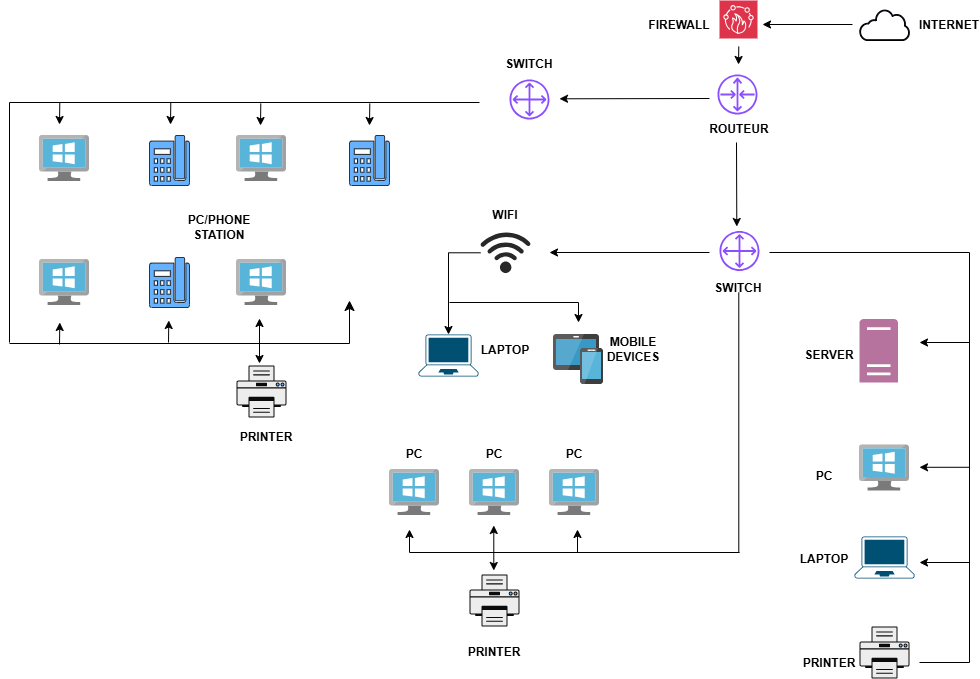

The diagram above was exported from draw.io. Its source (the exported page's mxGraphModel, read from the mxfile embedded in the PNG):
<mxGraphModel dx="1246" dy="767" grid="1" gridSize="10" guides="1" tooltips="1" connect="1" arrows="1" fold="1" page="1" pageScale="1" pageWidth="1100" pageHeight="850" math="0" shadow="0">
  <root>
    <mxCell id="0" />
    <mxCell id="1" parent="0" />
    <mxCell id="_Cmc1h0SEApoNg2VC1K6-1" value="" style="image;sketch=0;aspect=fixed;html=1;points=[];align=center;fontSize=12;image=img/lib/mscae/VirtualMachineWindows.svg;" parent="1" vertex="1">
      <mxGeometry x="40" y="143" width="50" height="46" as="geometry" />
    </mxCell>
    <mxCell id="_Cmc1h0SEApoNg2VC1K6-2" value="" style="image;sketch=0;aspect=fixed;html=1;points=[];align=center;fontSize=12;image=img/lib/mscae/VirtualMachineWindows.svg;" parent="1" vertex="1">
      <mxGeometry x="237" y="143" width="50" height="46" as="geometry" />
    </mxCell>
    <mxCell id="_Cmc1h0SEApoNg2VC1K6-3" value="" style="image;sketch=0;aspect=fixed;html=1;points=[];align=center;fontSize=12;image=img/lib/mscae/VirtualMachineWindows.svg;" parent="1" vertex="1">
      <mxGeometry x="40" y="267" width="50" height="46" as="geometry" />
    </mxCell>
    <mxCell id="_Cmc1h0SEApoNg2VC1K6-4" value="" style="image;sketch=0;aspect=fixed;html=1;points=[];align=center;fontSize=12;image=img/lib/mscae/VirtualMachineWindows.svg;" parent="1" vertex="1">
      <mxGeometry x="237" y="267" width="50" height="46" as="geometry" />
    </mxCell>
    <mxCell id="_Cmc1h0SEApoNg2VC1K6-5" value="" style="fontColor=#0066CC;verticalAlign=top;verticalLabelPosition=bottom;labelPosition=center;align=center;html=1;outlineConnect=0;fillColor=#66B2FF;strokeColor=#0B0B0B;gradientColor=none;gradientDirection=north;strokeWidth=2;shape=mxgraph.networks.phone_2;" parent="1" vertex="1">
      <mxGeometry x="150" y="143" width="40" height="50" as="geometry" />
    </mxCell>
    <mxCell id="_Cmc1h0SEApoNg2VC1K6-6" value="" style="fontColor=#0066CC;verticalAlign=top;verticalLabelPosition=bottom;labelPosition=center;align=center;html=1;outlineConnect=0;fillColor=#66B2FF;strokeColor=#0B0B0B;gradientColor=none;gradientDirection=north;strokeWidth=2;shape=mxgraph.networks.phone_2;" parent="1" vertex="1">
      <mxGeometry x="150" y="265" width="40" height="50" as="geometry" />
    </mxCell>
    <mxCell id="_Cmc1h0SEApoNg2VC1K6-7" value="" style="fontColor=#0066CC;verticalAlign=top;verticalLabelPosition=bottom;labelPosition=center;align=center;html=1;outlineConnect=0;fillColor=#66B2FF;strokeColor=#0B0B0B;gradientColor=none;gradientDirection=north;strokeWidth=2;shape=mxgraph.networks.phone_2;" parent="1" vertex="1">
      <mxGeometry x="350" y="143" width="40" height="50" as="geometry" />
    </mxCell>
    <mxCell id="_Cmc1h0SEApoNg2VC1K6-8" value="" style="fillColorStyles=neutralFill;neutralFill=#66B2FF;shape=mxgraph.networks2.icon;aspect=fixed;fillColor=#EDEDED;strokeColor=#0B0B0B;gradientColor=#66B2FF;network2IconShadow=1;network2bgFillColor=none;labelPosition=center;verticalLabelPosition=bottom;align=center;verticalAlign=top;network2Icon=mxgraph.networks2.printer;network2IconW=1;network2IconH=1.04;" parent="1" vertex="1">
      <mxGeometry x="237" y="373" width="50" height="52" as="geometry" />
    </mxCell>
    <mxCell id="0aUKtpK24gqnuDH6Ktlr-27" value="" style="edgeStyle=orthogonalEdgeStyle;rounded=0;orthogonalLoop=1;jettySize=auto;html=1;" edge="1" parent="1" source="_Cmc1h0SEApoNg2VC1K6-11" target="0aUKtpK24gqnuDH6Ktlr-2">
      <mxGeometry relative="1" as="geometry" />
    </mxCell>
    <mxCell id="_Cmc1h0SEApoNg2VC1K6-11" value="" style="verticalLabelPosition=bottom;sketch=0;html=1;fillColor=#282828;strokeColor=none;verticalAlign=top;pointerEvents=1;align=center;shape=mxgraph.cisco_safe.technology_icons.icon26;" parent="1" vertex="1">
      <mxGeometry x="481" y="240" width="50" height="40.5" as="geometry" />
    </mxCell>
    <mxCell id="_Cmc1h0SEApoNg2VC1K6-12" value="" style="sketch=0;outlineConnect=0;fontColor=#232F3E;gradientColor=none;fillColor=#8C4FFF;strokeColor=none;dashed=0;verticalLabelPosition=bottom;verticalAlign=top;align=center;html=1;fontSize=12;fontStyle=0;aspect=fixed;pointerEvents=1;shape=mxgraph.aws4.customer_gateway;" parent="1" vertex="1">
      <mxGeometry x="720" y="238.5" width="40" height="40" as="geometry" />
    </mxCell>
    <mxCell id="_Cmc1h0SEApoNg2VC1K6-13" value="" style="sketch=0;outlineConnect=0;fontColor=#232F3E;gradientColor=none;fillColor=#8C4FFF;strokeColor=none;dashed=0;verticalLabelPosition=bottom;verticalAlign=top;align=center;html=1;fontSize=12;fontStyle=0;aspect=fixed;pointerEvents=1;shape=mxgraph.aws4.customer_gateway;" parent="1" vertex="1">
      <mxGeometry x="510" y="87" width="40" height="40" as="geometry" />
    </mxCell>
    <mxCell id="_Cmc1h0SEApoNg2VC1K6-15" value="" style="sketch=0;outlineConnect=0;fontColor=#232F3E;gradientColor=none;fillColor=#8C4FFF;strokeColor=none;dashed=0;verticalLabelPosition=bottom;verticalAlign=top;align=center;html=1;fontSize=12;fontStyle=0;aspect=fixed;pointerEvents=1;shape=mxgraph.aws4.router;" parent="1" vertex="1">
      <mxGeometry x="718" y="82" width="40" height="40" as="geometry" />
    </mxCell>
    <mxCell id="_Cmc1h0SEApoNg2VC1K6-16" value="" style="sketch=0;points=[[0,0,0],[0.25,0,0],[0.5,0,0],[0.75,0,0],[1,0,0],[0,1,0],[0.25,1,0],[0.5,1,0],[0.75,1,0],[1,1,0],[0,0.25,0],[0,0.5,0],[0,0.75,0],[1,0.25,0],[1,0.5,0],[1,0.75,0]];outlineConnect=0;fontColor=#232F3E;fillColor=#DD344C;strokeColor=#ffffff;dashed=0;verticalLabelPosition=bottom;verticalAlign=top;align=center;html=1;fontSize=12;fontStyle=0;aspect=fixed;shape=mxgraph.aws4.resourceIcon;resIcon=mxgraph.aws4.firewall_manager;" parent="1" vertex="1">
      <mxGeometry x="720" y="8" width="38" height="38" as="geometry" />
    </mxCell>
    <mxCell id="_Cmc1h0SEApoNg2VC1K6-17" value="" style="sketch=0;aspect=fixed;pointerEvents=1;shadow=0;dashed=0;html=1;strokeColor=default;labelPosition=center;verticalLabelPosition=bottom;verticalAlign=top;align=center;fillColor=#00188D;shape=mxgraph.mscae.enterprise.internet_hollow;strokeWidth=1;" parent="1" vertex="1">
      <mxGeometry x="860" y="17" width="50" height="31" as="geometry" />
    </mxCell>
    <mxCell id="_Cmc1h0SEApoNg2VC1K6-18" value="" style="sketch=0;pointerEvents=1;shadow=0;dashed=0;html=1;strokeColor=none;labelPosition=center;verticalLabelPosition=bottom;verticalAlign=top;outlineConnect=0;align=center;shape=mxgraph.office.servers.server_generic;fillColor=#B5739D;" parent="1" vertex="1">
      <mxGeometry x="860" y="326.5" width="38.5" height="63.5" as="geometry" />
    </mxCell>
    <mxCell id="_Cmc1h0SEApoNg2VC1K6-20" value="" style="image;sketch=0;aspect=fixed;html=1;points=[];align=center;fontSize=12;image=img/lib/mscae/VirtualMachineWindows.svg;" parent="1" vertex="1">
      <mxGeometry x="860" y="452.5" width="50" height="46" as="geometry" />
    </mxCell>
    <mxCell id="_Cmc1h0SEApoNg2VC1K6-21" value="" style="image;sketch=0;aspect=fixed;html=1;points=[];align=center;fontSize=12;image=img/lib/mscae/VirtualMachineWindows.svg;" parent="1" vertex="1">
      <mxGeometry x="470" y="477" width="50" height="46" as="geometry" />
    </mxCell>
    <mxCell id="_Cmc1h0SEApoNg2VC1K6-22" value="" style="image;sketch=0;aspect=fixed;html=1;points=[];align=center;fontSize=12;image=img/lib/mscae/VirtualMachineWindows.svg;" parent="1" vertex="1">
      <mxGeometry x="390" y="477" width="50" height="46" as="geometry" />
    </mxCell>
    <mxCell id="_Cmc1h0SEApoNg2VC1K6-23" value="" style="image;sketch=0;aspect=fixed;html=1;points=[];align=center;fontSize=12;image=img/lib/mscae/VirtualMachineWindows.svg;" parent="1" vertex="1">
      <mxGeometry x="550" y="477" width="50" height="46" as="geometry" />
    </mxCell>
    <mxCell id="_Cmc1h0SEApoNg2VC1K6-24" value="" style="fillColorStyles=neutralFill;neutralFill=#66B2FF;shape=mxgraph.networks2.icon;aspect=fixed;fillColor=#EDEDED;strokeColor=#0B0B0B;gradientColor=#66B2FF;network2IconShadow=1;network2bgFillColor=none;labelPosition=center;verticalLabelPosition=bottom;align=center;verticalAlign=top;network2Icon=mxgraph.networks2.printer;network2IconW=1;network2IconH=1.04;" parent="1" vertex="1">
      <mxGeometry x="860" y="634" width="50" height="52" as="geometry" />
    </mxCell>
    <mxCell id="_Cmc1h0SEApoNg2VC1K6-25" value="" style="fillColorStyles=neutralFill;neutralFill=#66B2FF;shape=mxgraph.networks2.icon;aspect=fixed;fillColor=#EDEDED;strokeColor=#0B0B0B;gradientColor=#66B2FF;network2IconShadow=1;network2bgFillColor=none;labelPosition=center;verticalLabelPosition=bottom;align=center;verticalAlign=top;network2Icon=mxgraph.networks2.printer;network2IconW=1;network2IconH=1.04;" parent="1" vertex="1">
      <mxGeometry x="470" y="582" width="50" height="52" as="geometry" />
    </mxCell>
    <mxCell id="0aUKtpK24gqnuDH6Ktlr-1" value="" style="points=[[0.13,0.02,0],[0.5,0,0],[0.87,0.02,0],[0.885,0.4,0],[0.985,0.985,0],[0.5,1,0],[0.015,0.985,0],[0.115,0.4,0]];verticalLabelPosition=bottom;sketch=0;html=1;verticalAlign=top;aspect=fixed;align=center;pointerEvents=1;shape=mxgraph.cisco19.laptop;fillColor=#005073;strokeColor=none;" vertex="1" parent="1">
      <mxGeometry x="855" y="544" width="60" height="42" as="geometry" />
    </mxCell>
    <mxCell id="0aUKtpK24gqnuDH6Ktlr-28" value="" style="edgeStyle=orthogonalEdgeStyle;rounded=0;orthogonalLoop=1;jettySize=auto;html=1;" edge="1" parent="1">
      <mxGeometry relative="1" as="geometry">
        <mxPoint x="450" y="310" as="sourcePoint" />
        <mxPoint x="579" y="330" as="targetPoint" />
      </mxGeometry>
    </mxCell>
    <mxCell id="0aUKtpK24gqnuDH6Ktlr-2" value="" style="points=[[0.13,0.02,0],[0.5,0,0],[0.87,0.02,0],[0.885,0.4,0],[0.985,0.985,0],[0.5,1,0],[0.015,0.985,0],[0.115,0.4,0]];verticalLabelPosition=bottom;sketch=0;html=1;verticalAlign=top;aspect=fixed;align=center;pointerEvents=1;shape=mxgraph.cisco19.laptop;fillColor=#005073;strokeColor=none;" vertex="1" parent="1">
      <mxGeometry x="419" y="342" width="60" height="42" as="geometry" />
    </mxCell>
    <mxCell id="0aUKtpK24gqnuDH6Ktlr-5" value="" style="image;sketch=0;aspect=fixed;html=1;points=[];align=center;fontSize=12;image=img/lib/mscae/Devices_Groups.svg;" vertex="1" parent="1">
      <mxGeometry x="554" y="342" width="50" height="50" as="geometry" />
    </mxCell>
    <mxCell id="0aUKtpK24gqnuDH6Ktlr-6" value="" style="endArrow=classic;html=1;rounded=0;" edge="1" parent="1">
      <mxGeometry width="50" height="50" relative="1" as="geometry">
        <mxPoint x="853" y="32" as="sourcePoint" />
        <mxPoint x="763" y="32" as="targetPoint" />
      </mxGeometry>
    </mxCell>
    <mxCell id="0aUKtpK24gqnuDH6Ktlr-7" value="" style="endArrow=classic;html=1;rounded=0;" edge="1" parent="1">
      <mxGeometry width="50" height="50" relative="1" as="geometry">
        <mxPoint x="710" y="106" as="sourcePoint" />
        <mxPoint x="560" y="106.29000000000002" as="targetPoint" />
      </mxGeometry>
    </mxCell>
    <mxCell id="0aUKtpK24gqnuDH6Ktlr-8" value="" style="endArrow=classic;html=1;rounded=0;" edge="1" parent="1">
      <mxGeometry width="50" height="50" relative="1" as="geometry">
        <mxPoint x="710" y="260" as="sourcePoint" />
        <mxPoint x="550" y="260" as="targetPoint" />
      </mxGeometry>
    </mxCell>
    <mxCell id="0aUKtpK24gqnuDH6Ktlr-9" value="" style="endArrow=classic;html=1;rounded=0;" edge="1" parent="1">
      <mxGeometry width="50" height="50" relative="1" as="geometry">
        <mxPoint x="739.29" y="54" as="sourcePoint" />
        <mxPoint x="739" y="72" as="targetPoint" />
      </mxGeometry>
    </mxCell>
    <mxCell id="0aUKtpK24gqnuDH6Ktlr-11" value="" style="endArrow=classic;html=1;rounded=0;" edge="1" parent="1">
      <mxGeometry width="50" height="50" relative="1" as="geometry">
        <mxPoint x="737" y="150" as="sourcePoint" />
        <mxPoint x="737.29" y="234" as="targetPoint" />
      </mxGeometry>
    </mxCell>
    <mxCell id="0aUKtpK24gqnuDH6Ktlr-12" value="" style="edgeStyle=segmentEdgeStyle;endArrow=classic;html=1;curved=0;rounded=0;endSize=8;startSize=8;" edge="1" parent="1">
      <mxGeometry width="50" height="50" relative="1" as="geometry">
        <mxPoint x="10" y="351" as="sourcePoint" />
        <mxPoint x="350" y="308" as="targetPoint" />
      </mxGeometry>
    </mxCell>
    <mxCell id="0aUKtpK24gqnuDH6Ktlr-13" value="" style="edgeStyle=segmentEdgeStyle;endArrow=none;html=1;curved=0;rounded=0;endSize=8;startSize=8;endFill=0;" edge="1" parent="1">
      <mxGeometry width="50" height="50" relative="1" as="geometry">
        <mxPoint x="770" y="260" as="sourcePoint" />
        <mxPoint x="970" y="670" as="targetPoint" />
      </mxGeometry>
    </mxCell>
    <mxCell id="0aUKtpK24gqnuDH6Ktlr-14" value="" style="endArrow=none;html=1;rounded=0;" edge="1" parent="1">
      <mxGeometry width="50" height="50" relative="1" as="geometry">
        <mxPoint x="920" y="670" as="sourcePoint" />
        <mxPoint x="970" y="670" as="targetPoint" />
      </mxGeometry>
    </mxCell>
    <mxCell id="0aUKtpK24gqnuDH6Ktlr-16" value="" style="endArrow=none;html=1;rounded=0;" edge="1" parent="1">
      <mxGeometry width="50" height="50" relative="1" as="geometry">
        <mxPoint x="410" y="560" as="sourcePoint" />
        <mxPoint x="740" y="560" as="targetPoint" />
      </mxGeometry>
    </mxCell>
    <mxCell id="0aUKtpK24gqnuDH6Ktlr-17" value="" style="endArrow=none;html=1;rounded=0;" edge="1" parent="1">
      <mxGeometry width="50" height="50" relative="1" as="geometry">
        <mxPoint x="739.29" y="300" as="sourcePoint" />
        <mxPoint x="739.29" y="560" as="targetPoint" />
      </mxGeometry>
    </mxCell>
    <mxCell id="0aUKtpK24gqnuDH6Ktlr-18" value="" style="endArrow=classic;startArrow=classic;html=1;rounded=0;" edge="1" parent="1">
      <mxGeometry width="50" height="50" relative="1" as="geometry">
        <mxPoint x="260" y="371" as="sourcePoint" />
        <mxPoint x="260" y="326" as="targetPoint" />
      </mxGeometry>
    </mxCell>
    <mxCell id="0aUKtpK24gqnuDH6Ktlr-19" value="" style="endArrow=classic;startArrow=classic;html=1;rounded=0;" edge="1" parent="1">
      <mxGeometry width="50" height="50" relative="1" as="geometry">
        <mxPoint x="494.28999999999996" y="578" as="sourcePoint" />
        <mxPoint x="494.28999999999996" y="533" as="targetPoint" />
      </mxGeometry>
    </mxCell>
    <mxCell id="0aUKtpK24gqnuDH6Ktlr-21" value="" style="endArrow=classic;startArrow=none;html=1;rounded=0;startFill=0;" edge="1" parent="1">
      <mxGeometry width="50" height="50" relative="1" as="geometry">
        <mxPoint x="410" y="560" as="sourcePoint" />
        <mxPoint x="410" y="537" as="targetPoint" />
      </mxGeometry>
    </mxCell>
    <mxCell id="0aUKtpK24gqnuDH6Ktlr-22" value="" style="endArrow=classic;startArrow=none;html=1;rounded=0;startFill=0;" edge="1" parent="1">
      <mxGeometry width="50" height="50" relative="1" as="geometry">
        <mxPoint x="578" y="560" as="sourcePoint" />
        <mxPoint x="578" y="537" as="targetPoint" />
      </mxGeometry>
    </mxCell>
    <mxCell id="0aUKtpK24gqnuDH6Ktlr-23" value="" style="endArrow=classic;startArrow=none;html=1;rounded=0;startFill=0;" edge="1" parent="1">
      <mxGeometry width="50" height="50" relative="1" as="geometry">
        <mxPoint x="970" y="350" as="sourcePoint" />
        <mxPoint x="920" y="350" as="targetPoint" />
      </mxGeometry>
    </mxCell>
    <mxCell id="0aUKtpK24gqnuDH6Ktlr-24" value="" style="endArrow=classic;startArrow=none;html=1;rounded=0;startFill=0;" edge="1" parent="1">
      <mxGeometry width="50" height="50" relative="1" as="geometry">
        <mxPoint x="970" y="474.79" as="sourcePoint" />
        <mxPoint x="920" y="474.79" as="targetPoint" />
      </mxGeometry>
    </mxCell>
    <mxCell id="0aUKtpK24gqnuDH6Ktlr-25" value="" style="endArrow=classic;startArrow=none;html=1;rounded=0;startFill=0;" edge="1" parent="1">
      <mxGeometry width="50" height="50" relative="1" as="geometry">
        <mxPoint x="970" y="570" as="sourcePoint" />
        <mxPoint x="920" y="570" as="targetPoint" />
      </mxGeometry>
    </mxCell>
    <mxCell id="0aUKtpK24gqnuDH6Ktlr-29" value="" style="endArrow=none;html=1;rounded=0;" edge="1" parent="1">
      <mxGeometry width="50" height="50" relative="1" as="geometry">
        <mxPoint x="10" y="110" as="sourcePoint" />
        <mxPoint x="480" y="110" as="targetPoint" />
      </mxGeometry>
    </mxCell>
    <mxCell id="0aUKtpK24gqnuDH6Ktlr-30" value="" style="endArrow=none;html=1;rounded=0;" edge="1" parent="1">
      <mxGeometry width="50" height="50" relative="1" as="geometry">
        <mxPoint x="10" y="110" as="sourcePoint" />
        <mxPoint x="10" y="350" as="targetPoint" />
      </mxGeometry>
    </mxCell>
    <mxCell id="0aUKtpK24gqnuDH6Ktlr-31" value="" style="endArrow=classic;startArrow=none;html=1;rounded=0;startFill=0;" edge="1" parent="1">
      <mxGeometry width="50" height="50" relative="1" as="geometry">
        <mxPoint x="169" y="350" as="sourcePoint" />
        <mxPoint x="169.29" y="328" as="targetPoint" />
      </mxGeometry>
    </mxCell>
    <mxCell id="0aUKtpK24gqnuDH6Ktlr-32" value="" style="endArrow=classic;startArrow=none;html=1;rounded=0;startFill=0;" edge="1" parent="1">
      <mxGeometry width="50" height="50" relative="1" as="geometry">
        <mxPoint x="60" y="352" as="sourcePoint" />
        <mxPoint x="60.28999999999999" y="330" as="targetPoint" />
      </mxGeometry>
    </mxCell>
    <mxCell id="0aUKtpK24gqnuDH6Ktlr-33" value="" style="endArrow=classic;startArrow=none;html=1;rounded=0;startFill=0;" edge="1" parent="1">
      <mxGeometry width="50" height="50" relative="1" as="geometry">
        <mxPoint x="60.28999999999999" y="110" as="sourcePoint" />
        <mxPoint x="60" y="132" as="targetPoint" />
      </mxGeometry>
    </mxCell>
    <mxCell id="0aUKtpK24gqnuDH6Ktlr-34" value="" style="endArrow=classic;startArrow=none;html=1;rounded=0;startFill=0;" edge="1" parent="1">
      <mxGeometry width="50" height="50" relative="1" as="geometry">
        <mxPoint x="171.29" y="110" as="sourcePoint" />
        <mxPoint x="171" y="132" as="targetPoint" />
      </mxGeometry>
    </mxCell>
    <mxCell id="0aUKtpK24gqnuDH6Ktlr-35" value="" style="endArrow=classic;startArrow=none;html=1;rounded=0;startFill=0;" edge="1" parent="1">
      <mxGeometry width="50" height="50" relative="1" as="geometry">
        <mxPoint x="261.28999999999996" y="111" as="sourcePoint" />
        <mxPoint x="261" y="133" as="targetPoint" />
      </mxGeometry>
    </mxCell>
    <mxCell id="0aUKtpK24gqnuDH6Ktlr-36" value="" style="endArrow=classic;startArrow=none;html=1;rounded=0;startFill=0;" edge="1" parent="1">
      <mxGeometry width="50" height="50" relative="1" as="geometry">
        <mxPoint x="370.28999999999996" y="111" as="sourcePoint" />
        <mxPoint x="370" y="133" as="targetPoint" />
      </mxGeometry>
    </mxCell>
    <mxCell id="0aUKtpK24gqnuDH6Ktlr-37" value="&lt;b&gt;PC/PHONE&lt;/b&gt;&lt;div&gt;&lt;b&gt;STATION&lt;/b&gt;&lt;/div&gt;" style="text;html=1;whiteSpace=wrap;strokeColor=none;fillColor=none;align=center;verticalAlign=middle;rounded=0;" vertex="1" parent="1">
      <mxGeometry x="190" y="220" width="60" height="30" as="geometry" />
    </mxCell>
    <mxCell id="0aUKtpK24gqnuDH6Ktlr-38" value="&lt;b&gt;SWITCH&lt;/b&gt;" style="text;html=1;whiteSpace=wrap;strokeColor=none;fillColor=none;align=center;verticalAlign=middle;rounded=0;" vertex="1" parent="1">
      <mxGeometry x="500" y="57" width="60" height="30" as="geometry" />
    </mxCell>
    <mxCell id="0aUKtpK24gqnuDH6Ktlr-39" value="&lt;b&gt;FIREWALL&lt;/b&gt;" style="text;html=1;whiteSpace=wrap;strokeColor=none;fillColor=none;align=center;verticalAlign=middle;rounded=0;" vertex="1" parent="1">
      <mxGeometry x="650" y="18" width="60" height="30" as="geometry" />
    </mxCell>
    <mxCell id="0aUKtpK24gqnuDH6Ktlr-40" value="&lt;b&gt;INTERNET&lt;/b&gt;" style="text;html=1;whiteSpace=wrap;strokeColor=none;fillColor=none;align=center;verticalAlign=middle;rounded=0;" vertex="1" parent="1">
      <mxGeometry x="920" y="18" width="60" height="30" as="geometry" />
    </mxCell>
    <mxCell id="0aUKtpK24gqnuDH6Ktlr-41" value="&lt;b&gt;ROUTEUR&lt;/b&gt;" style="text;html=1;whiteSpace=wrap;strokeColor=none;fillColor=none;align=center;verticalAlign=middle;rounded=0;" vertex="1" parent="1">
      <mxGeometry x="710" y="122" width="60" height="30" as="geometry" />
    </mxCell>
    <mxCell id="0aUKtpK24gqnuDH6Ktlr-42" value="&lt;b&gt;SWITCH&lt;/b&gt;" style="text;html=1;whiteSpace=wrap;strokeColor=none;fillColor=none;align=center;verticalAlign=middle;rounded=0;" vertex="1" parent="1">
      <mxGeometry x="709" y="280.5" width="60" height="30" as="geometry" />
    </mxCell>
    <mxCell id="0aUKtpK24gqnuDH6Ktlr-43" value="&lt;b&gt;WIFI&lt;/b&gt;" style="text;html=1;whiteSpace=wrap;strokeColor=none;fillColor=none;align=center;verticalAlign=middle;rounded=0;" vertex="1" parent="1">
      <mxGeometry x="476" y="208.5" width="60" height="30" as="geometry" />
    </mxCell>
    <mxCell id="0aUKtpK24gqnuDH6Ktlr-44" value="&lt;b&gt;MOBILE&lt;/b&gt;&lt;div&gt;&lt;b&gt;DEVICES&lt;/b&gt;&lt;/div&gt;" style="text;html=1;whiteSpace=wrap;strokeColor=none;fillColor=none;align=center;verticalAlign=middle;rounded=0;" vertex="1" parent="1">
      <mxGeometry x="604" y="342" width="60" height="30" as="geometry" />
    </mxCell>
    <mxCell id="0aUKtpK24gqnuDH6Ktlr-45" value="&lt;b&gt;LAPTOP&lt;/b&gt;" style="text;html=1;whiteSpace=wrap;strokeColor=none;fillColor=none;align=center;verticalAlign=middle;rounded=0;" vertex="1" parent="1">
      <mxGeometry x="476" y="343" width="60" height="30" as="geometry" />
    </mxCell>
    <mxCell id="0aUKtpK24gqnuDH6Ktlr-46" value="&lt;b&gt;PRINTER&lt;/b&gt;" style="text;html=1;whiteSpace=wrap;strokeColor=none;fillColor=none;align=center;verticalAlign=middle;rounded=0;" vertex="1" parent="1">
      <mxGeometry x="237" y="430" width="60" height="30" as="geometry" />
    </mxCell>
    <mxCell id="0aUKtpK24gqnuDH6Ktlr-48" value="&lt;b&gt;PRINTER&lt;/b&gt;" style="text;html=1;whiteSpace=wrap;strokeColor=none;fillColor=none;align=center;verticalAlign=middle;rounded=0;" vertex="1" parent="1">
      <mxGeometry x="465" y="645" width="60" height="30" as="geometry" />
    </mxCell>
    <mxCell id="0aUKtpK24gqnuDH6Ktlr-49" value="&lt;b&gt;PRINTER&lt;/b&gt;" style="text;html=1;whiteSpace=wrap;strokeColor=none;fillColor=none;align=center;verticalAlign=middle;rounded=0;" vertex="1" parent="1">
      <mxGeometry x="800" y="656" width="60" height="30" as="geometry" />
    </mxCell>
    <mxCell id="0aUKtpK24gqnuDH6Ktlr-50" value="&lt;b&gt;LAPTOP&lt;/b&gt;" style="text;html=1;whiteSpace=wrap;strokeColor=none;fillColor=none;align=center;verticalAlign=middle;rounded=0;" vertex="1" parent="1">
      <mxGeometry x="795" y="552" width="60" height="30" as="geometry" />
    </mxCell>
    <mxCell id="0aUKtpK24gqnuDH6Ktlr-51" value="&lt;b&gt;PC&lt;/b&gt;" style="text;html=1;whiteSpace=wrap;strokeColor=none;fillColor=none;align=center;verticalAlign=middle;rounded=0;" vertex="1" parent="1">
      <mxGeometry x="795" y="468.5" width="60" height="30" as="geometry" />
    </mxCell>
    <mxCell id="0aUKtpK24gqnuDH6Ktlr-52" value="&lt;b&gt;SERVER&lt;/b&gt;" style="text;html=1;whiteSpace=wrap;strokeColor=none;fillColor=none;align=center;verticalAlign=middle;rounded=0;" vertex="1" parent="1">
      <mxGeometry x="800" y="348" width="60" height="30" as="geometry" />
    </mxCell>
    <mxCell id="0aUKtpK24gqnuDH6Ktlr-53" value="&lt;b&gt;PC&lt;/b&gt;" style="text;html=1;whiteSpace=wrap;strokeColor=none;fillColor=none;align=center;verticalAlign=middle;rounded=0;" vertex="1" parent="1">
      <mxGeometry x="385" y="446.5" width="60" height="30" as="geometry" />
    </mxCell>
    <mxCell id="0aUKtpK24gqnuDH6Ktlr-54" value="&lt;b&gt;PC&lt;/b&gt;" style="text;html=1;whiteSpace=wrap;strokeColor=none;fillColor=none;align=center;verticalAlign=middle;rounded=0;" vertex="1" parent="1">
      <mxGeometry x="465" y="447" width="60" height="30" as="geometry" />
    </mxCell>
    <mxCell id="0aUKtpK24gqnuDH6Ktlr-55" value="&lt;b&gt;PC&lt;/b&gt;" style="text;html=1;whiteSpace=wrap;strokeColor=none;fillColor=none;align=center;verticalAlign=middle;rounded=0;" vertex="1" parent="1">
      <mxGeometry x="545" y="447" width="60" height="30" as="geometry" />
    </mxCell>
  </root>
</mxGraphModel>